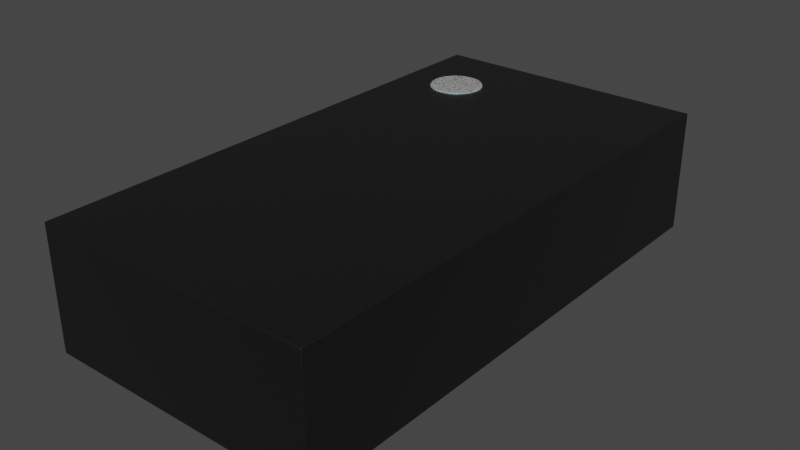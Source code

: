 # Source: XSON-8_1x1.95mm_P0.5mm.blend  (saved by Blender 4.1.24; exported with 4.5.12 LTS)
import bpy
from mathutils import Matrix  # noqa: F401  (used for matrix-valued properties, if any)

bpy.ops.wm.read_factory_settings(use_empty=True)
scene = bpy.context.scene
scene.name = 'Scene'

# ---- collections
col_xson_8_1x1_95mm_p0_5mm = bpy.data.collections.new('XSON-8_1x1.95mm_P0.5mm'); scene.collection.children.link(col_xson_8_1x1_95mm_p0_5mm)

# ---- materials (node trees are filled in below, after node groups)
mat_metal_pins = bpy.data.materials.new('metal_pins')
mat_metal_pins.preview_render_type = 'CUBE'
mat_plastic_chip = bpy.data.materials.new('plastic_chip')
mat_plastic_chip.preview_render_type = 'CUBE'
mat_white_markings = bpy.data.materials.new('white_markings')
mat_white_markings.preview_render_type = 'FLAT'

# ---- material node trees
mat_metal_pins.use_nodes = True; mat_metal_pins.node_tree.nodes.clear()
_N = mat_metal_pins.node_tree.nodes; _L = mat_metal_pins.node_tree.links
n0 = _N.new('ShaderNodeMapping'); n0.name = 'Mapping'; n0.location = (-1447, -91)
n0.inputs[3].default_value = (4.8, 1.2, 1.1)
n1 = _N.new('ShaderNodeBsdfPrincipled'); n1.name = 'Principled BSDF'; n1.location = (-560, 254)
n1.distribution = 'GGX'
n1.subsurface_method = 'BURLEY'
n1.inputs[1].default_value = 0.7818
n1.inputs[2].default_value = 0.2886
n1.inputs[3].default_value = 1.45
n1.inputs[13].default_value = 0.0
n1.inputs[27].default_value = (0.0, 0.0, 0.0, 1.0)
n1.inputs[28].default_value = 1.0
n2 = _N.new('ShaderNodeOutputMaterial'); n2.name = 'Material Output.002'; n2.location = (-205, 253)
n2.width = 213
n3 = _N.new('ShaderNodeTexNoise'); n3.name = 'Noise Texture.002'; n3.location = (-1228, -73)
n3.inputs[2].default_value = 0.1
n3.inputs[3].default_value = 7.0
n3.inputs[4].default_value = 0.6
n3.inputs[8].default_value = 0.4
n4 = _N.new('ShaderNodeTexCoord'); n4.name = 'Texture Coordinate'; n4.location = (-1636, -116)
n5 = _N.new('ShaderNodeMix'); n5.name = 'Mix.001'; n5.location = (-921, 45)
n5.data_type = 'RGBA'
n5.inputs[6].default_value = (0.9398, 0.9547, 1.0, 1.0)
n5.inputs[7].default_value = (0.13, 0.1259, 0.1359, 1.0)
n6 = _N.new('ShaderNodeBump'); n6.name = 'Bump.001'; n6.location = (-1001, -227)
n6.inputs[0].default_value = 0.05
n6.inputs[1].default_value = 0.01
n6.inputs[2].default_value = 1.0
_L.new(n1.outputs[0], n2.inputs[0])
_L.new(n3.outputs[0], n6.inputs[3])
_L.new(n0.outputs[0], n3.inputs[0])
_L.new(n3.outputs[0], n5.inputs[0])
_L.new(n4.outputs[3], n0.inputs[0])
_L.new(n5.outputs[2], n1.inputs[0])
_L.new(n6.outputs[0], n1.inputs[5])
n2.is_active_output = True
mat_plastic_chip.use_nodes = True; mat_plastic_chip.node_tree.nodes.clear()
_N = mat_plastic_chip.node_tree.nodes; _L = mat_plastic_chip.node_tree.links
n0 = _N.new('ShaderNodeBsdfPrincipled'); n0.name = 'Principled BSDF'; n0.location = (10, 300)
n0.distribution = 'GGX'
n0.subsurface_method = 'BURLEY'
n0.inputs[0].default_value = (0.009312, 0.009312, 0.009312, 1.0)
n0.inputs[1].default_value = 0.1372
n0.inputs[2].default_value = 0.3706
n0.inputs[3].default_value = 1.45
n0.inputs[27].default_value = (0.0, 0.0, 0.0, 1.0)
n0.inputs[28].default_value = 1.0
n1 = _N.new('ShaderNodeOutputMaterial'); n1.name = 'Material Output'; n1.location = (300, 300)
n2 = _N.new('ShaderNodeTexNoise'); n2.name = 'Noise Texture'; n2.location = (-893, 54)
n2.inputs[2].default_value = 200.0
n2.inputs[3].default_value = 3.6
n2.inputs[4].default_value = 0.8375
n3 = _N.new('ShaderNodeBump'); n3.name = 'Bump'; n3.location = (-604, -53)
n3.inputs[0].default_value = 0.08
n3.inputs[1].default_value = 1.0
n3.inputs[2].default_value = 1.0
_L.new(n0.outputs[0], n1.inputs[0])
_L.new(n2.outputs[0], n3.inputs[3])
_L.new(n3.outputs[0], n0.inputs[5])
n1.is_active_output = True
mat_white_markings.use_nodes = True; mat_white_markings.node_tree.nodes.clear()
_N = mat_white_markings.node_tree.nodes; _L = mat_white_markings.node_tree.links
n0 = _N.new('ShaderNodeOutputMaterial'); n0.name = 'Material Output'; n0.location = (300, 300)
n1 = _N.new('ShaderNodeBsdfPrincipled'); n1.name = 'Principled BSDF'; n1.location = (-34, 272)
n1.distribution = 'GGX'
n1.subsurface_method = 'BURLEY'
n1.inputs[1].default_value = 0.02
n1.inputs[2].default_value = 0.4636
n1.inputs[3].default_value = 1.4
n1.inputs[8].default_value = 1.0
n1.inputs[10].default_value = 0.3682
n1.inputs[13].default_value = 0.6591
n1.inputs[18].default_value = 0.2318
n1.inputs[20].default_value = 0.6709
n1.inputs[24].default_value = 0.1191
n1.inputs[27].default_value = (0.0, 0.0, 0.0, 1.0)
n1.inputs[28].default_value = 1.0
n2 = _N.new('ShaderNodeMapping'); n2.name = 'Mapping'; n2.location = (-1010, 265)
n2.inputs[3].default_value = (3.0, 1.0, 1.0)
n3 = _N.new('ShaderNodeTexCoord'); n3.name = 'Texture Coordinate'; n3.location = (-1250, 180)
n4 = _N.new('ShaderNodeBump'); n4.name = 'Bump'; n4.location = (-376, -99)
n4.inputs[0].default_value = 0.05
n4.inputs[1].default_value = 1.0
n4.inputs[2].default_value = 1.0
n5 = _N.new('ShaderNodeTexNoise'); n5.name = 'Noise Texture'; n5.location = (-662, 176)
n5.inputs[2].default_value = 88.0
n5.inputs[3].default_value = 10.8
n5.inputs[4].default_value = 0.9167
n5.inputs[8].default_value = 1.6
n6 = _N.new('ShaderNodeValToRGB'); n6.name = 'ColorRamp'; n6.location = (-354, 186)
while len(n6.color_ramp.elements) > 1: n6.color_ramp.elements.remove(n6.color_ramp.elements[-1])
n6.color_ramp.elements[0].position = 0.0; n6.color_ramp.elements[0].color = (0.2596, 0.2596, 0.2596, 1.0)
_e = n6.color_ramp.elements.new(1.0); _e.color = (0.6303, 0.6303, 0.6303, 1.0)
n7 = _N.new('ShaderNodeMix'); n7.name = 'Mix'; n7.location = (-204, 152)
n7.data_type = 'RGBA'
n7.inputs[0].default_value = 0.3682
n7.inputs[7].default_value = (0.2525, 0.2525, 0.2525, 1.0)
_L.new(n5.outputs[0], n6.inputs[0])
_L.new(n1.outputs[0], n0.inputs[0])
_L.new(n3.outputs[2], n2.inputs[0])
_L.new(n2.outputs[0], n5.inputs[0])
_L.new(n5.outputs[0], n4.inputs[3])
_L.new(n4.outputs[0], n1.inputs[5])
_L.new(n6.outputs[0], n7.inputs[6])
_L.new(n7.outputs[2], n1.inputs[0])
n0.is_active_output = True

# ---- world
world_world = bpy.data.worlds.new('World'); scene.world = world_world
world_world.use_nodes = True; world_world.node_tree.nodes.clear()
_N = world_world.node_tree.nodes; _L = world_world.node_tree.links
n0 = _N.new('ShaderNodeOutputWorld'); n0.name = 'World Output'; n0.location = (300, 300)
n1 = _N.new('ShaderNodeBackground'); n1.name = 'Background'; n1.location = (10, 300)
n1.inputs[0].default_value = (0.05088, 0.05088, 0.05088, 1.0)
_L.new(n1.outputs[0], n0.inputs[0])
n0.is_active_output = True
world_world.color = (0.05088, 0.05088, 0.05088)
world_world.use_sun_shadow = False
world_world.sun_shadow_jitter_overblur = 0.0

# ---- meshes
me_shape_9_indexedfaceset_013 = bpy.data.meshes.new('SHAPE_9_IndexedFaceSet.013')
me_shape_9_indexedfaceset_013.from_pydata([(0.095, 0.625, 0.14), (0.495, 1.0, 0.47), (-0.555, 1.0, 0.47), (-0.505, 0.125, 0.14), (0.495, 1.0, 0.01), (-0.505, -0.875, 0.14), (0.495, -1.0, 0.47), (-0.505, 0.875, 0.14), (-0.555, -1.0, 0.47), (-0.155, 0.125, 0.14), (-0.505, 0.375, 0.14), (-0.555, 1.0, 0.01), (-0.555, -1.0, 0.01), (0.495, -1.0, 0.01), (-0.505, -0.625, 0.14), (0.095, -0.875, 0.14), (0.095, -0.625, 0.14), (0.095, -0.125, 0.14), (-0.505, -0.375, 0.14), (-0.505, -0.125, 0.14), (0.445, -0.625, 0.14), (0.445, -0.875, 0.14), (-0.155, -0.875, 0.14), (0.095, -0.375, 0.14), (0.445, -0.375, 0.14), (0.445, 0.875, 0.14), (0.095, 0.875, 0.14), (-0.505, 0.625, 0.14), (0.445, -0.125, 0.14), (0.445, 0.125, 0.14), (0.095, 0.125, 0.14), (-0.105, 0.805, 0.14), (-0.18, 0.875, 0.14), (-0.155, -0.375, 0.14), (0.445, 0.375, 0.14), (0.095, 0.375, 0.14), (-0.155, -0.125, 0.14), (-0.155, 0.375, 0.14), (0.445, 0.625, 0.14), (-0.155, -0.625, 0.14), (-0.105, 0.625, 0.14), (-0.505, -0.875, 0.01), (-0.505, -0.625, 0.01), (-0.505, -0.375, 0.01), (-0.505, -0.125, 0.01), (-0.505, 0.125, 0.01), (-0.505, 0.375, 0.01), (-0.505, 0.875, 0.01), (-0.18, 0.875, 0.01), (-0.505, 0.625, 0.01), (-0.105, 0.625, 0.01), (-0.155, 0.375, 0.01), (-0.155, -0.125, 0.01), (-0.155, 0.125, 0.01), (0.095, 0.375, 0.01), (0.095, 0.625, 0.01), (0.095, 0.875, 0.01), (-0.105, 0.805, 0.01), (-0.155, -0.625, 0.01), (-0.155, -0.375, 0.01), (-0.155, -0.875, 0.01), (0.095, -0.625, 0.01), (0.095, -0.375, 0.01), (0.095, -0.125, 0.01), (0.095, 0.125, 0.01), (0.095, -0.875, 0.01), (0.445, -0.875, 0.01), (0.445, 0.625, 0.01), (0.445, 0.375, 0.01), (0.445, 0.875, 0.01), (0.445, -0.375, 0.01), (0.445, -0.125, 0.01), (0.445, 0.125, 0.01), (0.445, -0.625, 0.01), (-0.33, 0.8, 0.475), (-0.3105, 0.7981, 0.475), (-0.2917, 0.7924, 0.475), (-0.2744, 0.7831, 0.475), (-0.2593, 0.7707, 0.475), (-0.2469, 0.7556, 0.475), (-0.2376, 0.7383, 0.475), (-0.2319, 0.7195, 0.475), (-0.23, 0.7, 0.475), (-0.2319, 0.6805, 0.475), (-0.2376, 0.6617, 0.475), (-0.2469, 0.6444, 0.475), (-0.2593, 0.6293, 0.475), (-0.2744, 0.6169, 0.475), (-0.2917, 0.6076, 0.475), (-0.3105, 0.6019, 0.475), (-0.33, 0.6, 0.475), (-0.3495, 0.6019, 0.475), (-0.3683, 0.6076, 0.475), (-0.3856, 0.6169, 0.475), (-0.4007, 0.6293, 0.475), (-0.4131, 0.6444, 0.475), (-0.4224, 0.6617, 0.475), (-0.4281, 0.6805, 0.475), (-0.43, 0.7, 0.475), (-0.4281, 0.7195, 0.475), (-0.4224, 0.7383, 0.475), (-0.4131, 0.7556, 0.475), (-0.4007, 0.7707, 0.475), (-0.3856, 0.7831, 0.475), (-0.3683, 0.7924, 0.475), (-0.3495, 0.7981, 0.475), (-0.33, 0.8, 0.375), (-0.3105, 0.7981, 0.375), (-0.2917, 0.7924, 0.375), (-0.2744, 0.7831, 0.375), (-0.2593, 0.7707, 0.375), (-0.2469, 0.7556, 0.375), (-0.2376, 0.7383, 0.375), (-0.2319, 0.7195, 0.375), (-0.23, 0.7, 0.375), (-0.2319, 0.6805, 0.375), (-0.2376, 0.6617, 0.375), (-0.2469, 0.6444, 0.375), (-0.2593, 0.6293, 0.375), (-0.2744, 0.6169, 0.375), (-0.2917, 0.6076, 0.375), (-0.3105, 0.6019, 0.375), (-0.33, 0.6, 0.375), (-0.3495, 0.6019, 0.375), (-0.3683, 0.6076, 0.375), (-0.3856, 0.6169, 0.375), (-0.4007, 0.6293, 0.375), (-0.4131, 0.6444, 0.375), (-0.4224, 0.6617, 0.375), (-0.4281, 0.6805, 0.375), (-0.43, 0.7, 0.375), (-0.4281, 0.7195, 0.375), (-0.4224, 0.7383, 0.375), (-0.4131, 0.7556, 0.375), (-0.4007, 0.7707, 0.375), (-0.3856, 0.7831, 0.375), (-0.3683, 0.7924, 0.375), (-0.3495, 0.7981, 0.375), (0.095, 0.625, 0.14), (-0.505, 0.125, 0.14), (-0.505, -0.875, 0.14), (-0.505, 0.875, 0.14), (-0.155, 0.125, 0.14), (-0.505, 0.375, 0.14), (-0.155, 0.375, 4.768e-07), (-0.155, -0.625, 4.768e-07), (-0.505, -0.625, 0.14), (0.095, -0.875, 0.14), (0.095, -0.625, 0.14), (0.445, 0.125, 4.768e-07), (0.095, 0.625, 4.768e-07), (0.445, 0.625, 4.768e-07), (-0.505, 0.625, 4.768e-07), (0.095, -0.125, 0.14), (-0.505, -0.375, 4.768e-07), (-0.505, -0.375, 0.14), (-0.505, -0.125, 0.14), (-0.155, -0.125, 4.768e-07), (-0.155, -0.375, 4.768e-07), (-0.505, -0.125, 4.768e-07), (-0.505, 0.375, 4.768e-07), (0.445, -0.625, 0.14), (0.445, -0.875, 0.14), (0.445, -0.375, 4.768e-07), (0.095, -0.375, 4.768e-07), (-0.155, -0.875, 0.14), (0.095, -0.125, 4.768e-07), (0.095, -0.375, 0.14), (0.445, -0.375, 0.14), (0.445, 0.875, 0.14), (0.095, 0.875, 0.14), (-0.505, 0.625, 0.14), (0.445, -0.125, 0.14), (0.445, 0.125, 0.14), (0.095, 0.125, 0.14), (-0.105, 0.805, 0.14), (-0.18, 0.875, 0.14), (-0.155, -0.375, 0.14), (0.445, -0.625, 4.768e-07), (-0.155, 0.125, 4.768e-07), (-0.505, 0.125, 4.768e-07), (0.095, 0.875, 4.768e-07), (0.445, 0.375, 4.768e-07), (0.445, 0.375, 0.14), (-0.105, 0.625, 4.768e-07), (-0.18, 0.875, 4.768e-07), (-0.505, 0.875, 4.768e-07), (0.095, 0.375, 4.768e-07), (0.095, 0.375, 0.14), (-0.155, -0.125, 0.14), (-0.505, -0.875, 4.768e-07), (-0.505, -0.625, 4.768e-07), (0.095, 0.125, 4.768e-07), (-0.105, 0.805, 4.768e-07), (-0.155, 0.375, 0.14), (0.445, -0.125, 4.768e-07), (0.445, 0.625, 0.14), (0.445, 0.875, 4.768e-07), (-0.155, -0.625, 0.14), (-0.155, -0.875, 4.768e-07), (-0.105, 0.625, 0.14), (0.095, -0.625, 4.768e-07), (0.445, -0.875, 4.768e-07), (0.095, -0.875, 4.768e-07)], [], [(12, 8, 2, 11), (4, 1, 6, 13), (13, 6, 8, 12), (11, 2, 1, 4), (2, 8, 6, 1), (26, 25, 38, 0), (15, 16, 20, 21), (18, 19, 36, 33), (30, 35, 34, 29), (15, 21, 66, 65), (44, 19, 18, 43), (51, 37, 10, 46), (53, 9, 37, 51), (46, 10, 3, 45), (58, 39, 14, 42), (61, 16, 15, 65), (60, 22, 39, 58), (5, 22, 60, 41), (42, 14, 5, 41), (73, 20, 16, 61), (66, 21, 20, 73), (68, 34, 35, 54), (52, 36, 19, 44), (33, 36, 52, 59), (45, 3, 9, 53), (72, 29, 34, 68), (64, 30, 29, 72), (54, 35, 30, 64), (69, 25, 26, 56), (67, 38, 25, 69), (0, 38, 67, 55), (56, 26, 0, 55), (49, 27, 40, 50), (47, 7, 27, 49), (48, 32, 7, 47), (50, 40, 31, 57), (63, 17, 23, 62), (24, 23, 17, 28), (71, 28, 17, 63), (7, 32, 31, 40, 27), (70, 24, 28, 71), (3, 10, 37, 9), (18, 33, 59, 43), (62, 23, 24, 70), (14, 39, 22, 5), (57, 31, 32, 48), (12, 45, 53, 52, 44, 43, 42, 41, 60, 65, 66, 73, 70, 71, 72, 68, 4, 13), (48, 47, 49, 11, 4, 69, 56), (73, 61, 65, 60, 58, 42, 43, 59, 52, 53, 51, 46, 45, 12, 11, 49, 50, 57, 48, 56, 55, 67, 69, 4, 68, 54, 64, 72, 71, 63, 62, 70), (106, 107, 108, 109, 110, 111, 112, 113, 114, 115, 116, 117, 118, 119, 120, 121, 122, 123, 124, 125, 126, 127, 128, 129, 130, 131, 132, 133, 134, 135, 136, 137), (74, 105, 104, 103, 102, 101, 100, 99, 98, 97, 96, 95, 94, 93, 92, 91, 90, 89, 88, 87, 86, 85, 84, 83, 82, 81, 80, 79, 78, 77, 76, 75), (78, 79, 111, 110), (105, 74, 106, 137), (92, 93, 125, 124), (79, 80, 112, 111), (93, 94, 126, 125), (80, 81, 113, 112), (94, 95, 127, 126), (81, 82, 114, 113), (95, 96, 128, 127), (82, 83, 115, 114), (96, 97, 129, 128), (83, 84, 116, 115), (97, 98, 130, 129), (84, 85, 117, 116), (98, 99, 131, 130), (85, 86, 118, 117), (99, 100, 132, 131), (86, 87, 119, 118), (100, 101, 133, 132), (87, 88, 120, 119), (74, 75, 107, 106), (101, 102, 134, 133), (88, 89, 121, 120), (75, 76, 108, 107), (102, 103, 135, 134), (89, 90, 122, 121), (76, 77, 109, 108), (103, 104, 136, 135), (90, 91, 123, 122), (77, 78, 110, 109), (104, 105, 137, 136), (91, 92, 124, 123), (170, 138, 196, 169), (147, 162, 161, 148), (155, 177, 189, 156), (174, 173, 183, 188), (202, 162, 147, 203), (154, 155, 156, 159), (160, 143, 194, 144), (144, 194, 142, 179), (180, 139, 143, 160), (191, 146, 198, 145), (203, 147, 148, 201), (145, 198, 165, 199), (199, 165, 140, 190), (190, 140, 146, 191), (191, 145, 199, 190), (201, 148, 161, 178), (178, 161, 162, 202), (187, 188, 183, 182), (159, 156, 189, 157), (157, 189, 177, 158), (179, 142, 139, 180), (182, 183, 173, 149), (149, 173, 174, 192), (192, 174, 188, 187), (187, 182, 149, 192), (181, 170, 169, 197), (197, 169, 196, 151), (151, 196, 138, 150), (150, 138, 170, 181), (181, 197, 151, 150), (184, 200, 171, 152), (152, 171, 141, 186), (186, 141, 176, 185), (193, 175, 200, 184), (164, 167, 153, 166), (168, 172, 153, 167), (166, 153, 172, 195), (163, 164, 166, 195), (176, 141, 171, 200, 175), (195, 172, 168, 163), (139, 142, 194, 143), (158, 177, 155, 154), (201, 178, 202, 203), (160, 144, 179, 180), (163, 168, 167, 164), (146, 140, 165, 198), (158, 154, 159, 157), (185, 176, 175, 193), (185, 193, 184, 152, 186)])
me_shape_9_indexedfaceset_013.polygons.foreach_set('use_smooth', [True] * 132)
me_shape_9_indexedfaceset_013.polygons.foreach_set('material_index', [1, 1, 1, 1, 1, 1, 1, 1, 1, 1, 1, 1, 1, 1, 1, 1, 1, 1, 1, 1, 1, 1, 1, 1, 1, 1, 1, 1, 1, 1, 1, 1, 1, 1, 1, 1, 1, 1, 1, 1, 1, 1, 1, 1, 1, 1, 1, 1, 1, 2, 2, 2, 2, 2, 2, 2, 2, 2, 2, 2, 2, 2, 2, 2, 2, 2, 2, 2, 2, 2, 2, 2, 2, 2, 2, 2, 2, 2, 2, 2, 2, 2, 2, 0, 0, 0, 0, 0, 0, 0, 0, 0, 0, 0, 0, 0, 0, 0, 0, 0, 0, 0, 0, 0, 0, 0, 0, 0, 0, 0, 0, 0, 0, 0, 0, 0, 0, 0, 0, 0, 0, 0, 0, 0, 0, 0, 0, 0, 0, 0, 0, 0])
_k = set([(0, 26), (0, 38), (0, 55), (1, 2), (1, 4), (1, 6), (2, 8), (2, 11), (3, 9), (3, 10), (3, 45), (4, 11), (4, 13), (5, 14), (5, 22), (5, 41), (6, 8), (6, 13), (7, 27), (7, 32), (7, 47), (8, 12), (9, 37), (9, 53), (10, 37), (10, 46), (11, 12), (12, 13), (14, 39), (14, 42), (15, 16), (15, 21), (15, 65), (16, 20), (16, 61), (17, 23), (17, 28), (17, 63), (18, 19), (18, 33), (18, 43), (19, 36), (19, 44), (20, 21), (20, 73), (21, 66), (22, 39), (22, 60), (23, 24), (23, 62), (24, 28), (24, 70), (25, 26), (25, 38), (25, 69), (26, 56), (27, 40), (27, 49), (28, 71), (29, 30), (29, 34), (29, 72), (30, 35), (30, 64), (31, 32), (31, 40), (31, 57), (32, 48), (33, 36), (33, 59), (34, 35), (34, 68), (35, 54), (36, 52), (37, 51), (38, 67), (39, 58), (40, 50), (41, 42), (41, 60), (42, 58), (43, 44), (43, 59), (44, 52), (45, 46), (45, 53), (46, 51), (47, 48), (47, 49), (48, 57), (49, 50), (50, 57), (51, 53), (52, 59), (54, 64), (54, 68), (55, 56), (55, 67), (56, 69), (58, 60), (61, 65), (61, 73), (62, 63), (62, 70), (63, 71), (64, 72), (65, 66), (66, 73), (67, 69), (68, 72), (70, 71), (74, 75), (74, 105), (75, 76), (76, 77), (77, 78), (78, 79), (79, 80), (80, 81), (81, 82), (82, 83), (83, 84), (84, 85), (85, 86), (86, 87), (87, 88), (88, 89), (89, 90), (90, 91), (91, 92), (92, 93), (93, 94), (94, 95), (95, 96), (96, 97), (97, 98), (98, 99), (99, 100), (100, 101), (101, 102), (102, 103), (103, 104), (104, 105), (106, 107), (106, 137), (107, 108), (108, 109), (109, 110), (110, 111), (111, 112), (112, 113), (113, 114), (114, 115), (115, 116), (116, 117), (117, 118), (118, 119), (119, 120), (120, 121), (121, 122), (122, 123), (123, 124), (124, 125), (125, 126), (126, 127), (127, 128), (128, 129), (129, 130), (130, 131), (131, 132), (132, 133), (133, 134), (134, 135), (135, 136), (136, 137), (138, 150), (138, 170), (138, 196), (139, 142), (139, 143), (139, 180), (140, 146), (140, 165), (140, 190), (141, 171), (141, 176), (141, 186), (142, 179), (142, 194), (143, 160), (143, 194), (144, 160), (144, 179), (144, 194), (145, 191), (145, 198), (145, 199), (146, 191), (146, 198), (147, 148), (147, 162), (147, 203), (148, 161), (148, 201), (149, 173), (149, 182), (149, 192), (150, 151), (150, 181), (151, 196), (151, 197), (152, 171), (152, 184), (152, 186), (153, 166), (153, 167), (153, 172), (154, 155), (154, 158), (154, 159), (155, 156), (155, 177), (156, 159), (156, 189), (157, 158), (157, 159), (157, 189), (158, 177), (160, 180), (161, 162), (161, 178), (162, 202), (163, 164), (163, 168), (163, 195), (164, 166), (164, 167), (165, 198), (165, 199), (166, 195), (167, 168), (168, 172), (169, 170), (169, 196), (169, 197), (170, 181), (171, 200), (172, 195), (173, 174), (173, 183), (174, 188), (174, 192), (175, 176), (175, 193), (175, 200), (176, 185), (177, 189), (178, 201), (178, 202), (179, 180), (181, 197), (182, 183), (182, 187), (183, 188), (184, 193), (184, 200), (185, 186), (185, 193), (187, 188), (187, 192), (190, 191), (190, 199), (201, 203), (202, 203)])
me_shape_9_indexedfaceset_013.attributes.new('sharp_edge', 'BOOLEAN', 'EDGE').data.foreach_set('value', [ (min(e.vertices), max(e.vertices)) in _k for e in me_shape_9_indexedfaceset_013.edges])
_uv = me_shape_9_indexedfaceset_013.uv_layers.new(name='UVMap')
_uv.uv.foreach_set('vector', [0.0, 0.3862, 0.0, 0.6162, 1.0, 0.6162, 1.0, 0.3862, 1.0, 0.3862, 1.0, 0.6162, 0.0, 0.6162, 0.0, 0.3862, 0.7625, 0.3862, 0.7625, 0.6162, 0.2375, 0.6162, 0.2375, 0.3862, 0.2375, 0.3862, 0.2375, 0.6162, 0.7625, 0.6162, 0.7625, 0.3862, 0.2375, 1.0, 0.2375, 0.0, 0.7625, 0.0, 0.7625, 1.0, 0.5625, 0.9375, 0.7375, 0.9375, 0.7375, 0.8125, 0.5625, 0.8125, 0.5625, 0.0625, 0.5625, 0.1875, 0.7375, 0.1875, 0.7375, 0.0625, 0.2625, 0.3125, 0.2625, 0.4375, 0.4375, 0.4375, 0.4375, 0.3125, 0.5625, 0.5625, 0.5625, 0.6875, 0.7375, 0.6875, 0.7375, 0.5625, 0.5625, 0.4512, 0.7375, 0.4512, 0.7375, 0.3862, 0.5625, 0.3862, 0.4375, 0.3862, 0.4375, 0.4512, 0.3125, 0.4512, 0.3125, 0.3862, 0.4375, 0.3862, 0.4375, 0.4512, 0.2625, 0.4512, 0.2625, 0.3862, 0.5625, 0.3862, 0.5625, 0.4512, 0.6875, 0.4512, 0.6875, 0.3862, 0.6875, 0.3862, 0.6875, 0.4512, 0.5625, 0.4512, 0.5625, 0.3862, 0.4375, 0.3862, 0.4375, 0.4512, 0.2625, 0.4512, 0.2625, 0.3862, 0.1875, 0.3862, 0.1875, 0.4512, 0.0625, 0.4512, 0.0625, 0.3862, 0.0625, 0.3862, 0.0625, 0.4512, 0.1875, 0.4512, 0.1875, 0.3862, 0.2625, 0.4512, 0.4375, 0.4512, 0.4375, 0.3862, 0.2625, 0.3862, 0.1875, 0.3862, 0.1875, 0.4512, 0.0625, 0.4512, 0.0625, 0.3862, 0.7375, 0.3862, 0.7375, 0.4512, 0.5625, 0.4512, 0.5625, 0.3862, 0.0625, 0.3862, 0.0625, 0.4512, 0.1875, 0.4512, 0.1875, 0.3862, 0.7375, 0.3862, 0.7375, 0.4512, 0.5625, 0.4512, 0.5625, 0.3862, 0.4375, 0.3862, 0.4375, 0.4512, 0.2625, 0.4512, 0.2625, 0.3862, 0.3125, 0.4512, 0.4375, 0.4512, 0.4375, 0.3862, 0.3125, 0.3862, 0.2625, 0.3862, 0.2625, 0.4512, 0.4375, 0.4512, 0.4375, 0.3862, 0.5625, 0.3862, 0.5625, 0.4512, 0.6875, 0.4512, 0.6875, 0.3862, 0.5625, 0.3862, 0.5625, 0.4512, 0.7375, 0.4512, 0.7375, 0.3862, 0.6875, 0.3862, 0.6875, 0.4512, 0.5625, 0.4512, 0.5625, 0.3862, 0.7375, 0.3862, 0.7375, 0.4512, 0.5625, 0.4512, 0.5625, 0.3862, 0.8125, 0.3862, 0.8125, 0.4512, 0.9375, 0.4512, 0.9375, 0.3862, 0.5625, 0.4512, 0.7375, 0.4512, 0.7375, 0.3862, 0.5625, 0.3862, 0.9375, 0.3862, 0.9375, 0.4512, 0.8125, 0.4512, 0.8125, 0.3862, 0.2625, 0.3862, 0.2625, 0.4512, 0.4625, 0.4512, 0.4625, 0.3862, 0.9375, 0.3862, 0.9375, 0.4512, 0.8125, 0.4512, 0.8125, 0.3862, 0.425, 0.3862, 0.425, 0.4512, 0.2625, 0.4512, 0.2625, 0.3862, 0.8125, 0.3862, 0.8125, 0.4512, 0.9025, 0.4512, 0.9025, 0.3862, 0.4375, 0.3862, 0.4375, 0.4512, 0.3125, 0.4512, 0.3125, 0.3862, 0.7375, 0.3125, 0.5625, 0.3125, 0.5625, 0.4375, 0.7375, 0.4375, 0.7375, 0.3862, 0.7375, 0.4512, 0.5625, 0.4512, 0.5625, 0.3862, 0.2625, 0.9375, 0.425, 0.9375, 0.4625, 0.9025, 0.4625, 0.8125, 0.2625, 0.8125, 0.3125, 0.3862, 0.3125, 0.4512, 0.4375, 0.4512, 0.4375, 0.3862, 0.2625, 0.5625, 0.2625, 0.6875, 0.4375, 0.6875, 0.4375, 0.5625, 0.2625, 0.4512, 0.4375, 0.4512, 0.4375, 0.3862, 0.2625, 0.3862, 0.5625, 0.3862, 0.5625, 0.4512, 0.7375, 0.4512, 0.7375, 0.3862, 0.2625, 0.1875, 0.4375, 0.1875, 0.4375, 0.0625, 0.2625, 0.0625, 0.4625, 0.3862, 0.4625, 0.4512, 0.425, 0.4512, 0.425, 0.3862, 0.2375, 0.0, 0.2625, 0.5625, 0.4375, 0.5625, 0.4375, 0.4375, 0.2625, 0.4375, 0.2625, 0.3125, 0.2625, 0.1875, 0.2625, 0.0625, 0.4375, 0.0625, 0.5625, 0.0625, 0.7375, 0.0625, 0.7375, 0.1875, 0.7375, 0.3125, 0.7375, 0.4375, 0.7375, 0.5625, 0.7375, 0.6875, 0.7625, 1.0, 0.7625, 0.0, 0.425, 0.9375, 0.2625, 0.9375, 0.2625, 0.8125, 0.2375, 1.0, 0.7625, 1.0, 0.7375, 0.9375, 0.5625, 0.9375, 0.7375, 0.1875, 0.5625, 0.1875, 0.5625, 0.0625, 0.4375, 0.0625, 0.4375, 0.1875, 0.2625, 0.1875, 0.2625, 0.3125, 0.4375, 0.3125, 0.4375, 0.4375, 0.4375, 0.5625, 0.4375, 0.6875, 0.2625, 0.6875, 0.2625, 0.5625, 0.2375, 0.0, 0.2375, 1.0, 0.2625, 0.8125, 0.4625, 0.8125, 0.4625, 0.9025, 0.425, 0.9375, 0.5625, 0.9375, 0.5625, 0.8125, 0.7375, 0.8125, 0.7375, 0.9375, 0.7625, 1.0, 0.7375, 0.6875, 0.5625, 0.6875, 0.5625, 0.5625, 0.7375, 0.5625, 0.7375, 0.4375, 0.5625, 0.4375, 0.5625, 0.3125, 0.7375, 0.3125, 0.35, 0.9, 0.3598, 0.899, 0.3691, 0.8962, 0.3778, 0.8916, 0.3854, 0.8854, 0.3916, 0.8778, 0.3962, 0.8691, 0.399, 0.8598, 0.4, 0.85, 0.399, 0.8402, 0.3962, 0.8309, 0.3916, 0.8222, 0.3854, 0.8146, 0.3778, 0.8084, 0.3691, 0.8038, 0.3598, 0.801, 0.35, 0.8, 0.3402, 0.801, 0.3309, 0.8038, 0.3222, 0.8084, 0.3146, 0.8146, 0.3084, 0.8222, 0.3038, 0.8309, 0.301, 0.8402, 0.3, 0.85, 0.301, 0.8598, 0.3038, 0.8691, 0.3084, 0.8778, 0.3146, 0.8854, 0.3222, 0.8916, 0.3309, 0.8962, 0.3402, 0.899, 0.35, 0.9, 0.3402, 0.899, 0.3309, 0.8962, 0.3222, 0.8916, 0.3146, 0.8854, 0.3084, 0.8778, 0.3038, 0.8691, 0.301, 0.8598, 0.3, 0.85, 0.301, 0.8402, 0.3038, 0.8309, 0.3084, 0.8222, 0.3146, 0.8146, 0.3222, 0.8084, 0.3309, 0.8038, 0.3402, 0.801, 0.35, 0.8, 0.3598, 0.801, 0.3691, 0.8038, 0.3778, 0.8084, 0.3854, 0.8146, 0.3916, 0.8222, 0.3962, 0.8309, 0.399, 0.8402, 0.4, 0.85, 0.399, 0.8598, 0.3962, 0.8691, 0.3916, 0.8778, 0.3854, 0.8854, 0.3778, 0.8916, 0.3691, 0.8962, 0.3598, 0.899, 0.8854, 0.6187, 0.8778, 0.6187, 0.8778, 0.5687, 0.8854, 0.5687, 0.3402, 0.6187, 0.35, 0.6187, 0.35, 0.5687, 0.3402, 0.5687, 0.3309, 0.6187, 0.3222, 0.6187, 0.3222, 0.5687, 0.3309, 0.5687, 0.8778, 0.6187, 0.8691, 0.6187, 0.8691, 0.5687, 0.8778, 0.5687, 0.3222, 0.6187, 0.3146, 0.6187, 0.3146, 0.5687, 0.3222, 0.5687, 0.8691, 0.6187, 0.8598, 0.6187, 0.8598, 0.5687, 0.8691, 0.5687, 0.8146, 0.6187, 0.8222, 0.6187, 0.8222, 0.5687, 0.8146, 0.5687, 0.8598, 0.6187, 0.85, 0.6187, 0.85, 0.5687, 0.8598, 0.5687, 0.8222, 0.6187, 0.8309, 0.6187, 0.8309, 0.5687, 0.8222, 0.5687, 0.85, 0.6187, 0.8402, 0.6187, 0.8402, 0.5687, 0.85, 0.5687, 0.8309, 0.6187, 0.8402, 0.6187, 0.8402, 0.5687, 0.8309, 0.5687, 0.8402, 0.6187, 0.8309, 0.6187, 0.8309, 0.5687, 0.8402, 0.5687, 0.8402, 0.6187, 0.85, 0.6187, 0.85, 0.5687, 0.8402, 0.5687, 0.8309, 0.6187, 0.8222, 0.6187, 0.8222, 0.5687, 0.8309, 0.5687, 0.85, 0.6187, 0.8598, 0.6187, 0.8598, 0.5687, 0.85, 0.5687, 0.8222, 0.6187, 0.8146, 0.6187, 0.8146, 0.5687, 0.8222, 0.5687, 0.8598, 0.6187, 0.8691, 0.6187, 0.8691, 0.5687, 0.8598, 0.5687, 0.3854, 0.6187, 0.3778, 0.6187, 0.3778, 0.5687, 0.3854, 0.5687, 0.8691, 0.6187, 0.8778, 0.6187, 0.8778, 0.5687, 0.8691, 0.5687, 0.3778, 0.6187, 0.3691, 0.6187, 0.3691, 0.5687, 0.3778, 0.5687, 0.35, 0.6187, 0.3598, 0.6187, 0.3598, 0.5687, 0.35, 0.5687, 0.8778, 0.6187, 0.8854, 0.6187, 0.8854, 0.5687, 0.8778, 0.5687, 0.3691, 0.6187, 0.3598, 0.6187, 0.3598, 0.5687, 0.3691, 0.5687, 0.3598, 0.6187, 0.3691, 0.6187, 0.3691, 0.5687, 0.3598, 0.5687, 0.3146, 0.6187, 0.3222, 0.6187, 0.3222, 0.5687, 0.3146, 0.5687, 0.3598, 0.6187, 0.35, 0.6187, 0.35, 0.5687, 0.3598, 0.5687, 0.3691, 0.6187, 0.3778, 0.6187, 0.3778, 0.5687, 0.3691, 0.5687, 0.3222, 0.6187, 0.3309, 0.6187, 0.3309, 0.5687, 0.3222, 0.5687, 0.35, 0.6187, 0.3402, 0.6187, 0.3402, 0.5687, 0.35, 0.5687, 0.3778, 0.6187, 0.3854, 0.6187, 0.3854, 0.5687, 0.3778, 0.5687, 0.3309, 0.6187, 0.3402, 0.6187, 0.3402, 0.5687, 0.3309, 0.5687, 0.3402, 0.6187, 0.3309, 0.6187, 0.3309, 0.5687, 0.3402, 0.5687, 0.5625, 0.9375, 0.5625, 0.8125, 0.7375, 0.8125, 0.7375, 0.9375, 0.5625, 0.0625, 0.7375, 0.0625, 0.7375, 0.1875, 0.5625, 0.1875, 0.2625, 0.3125, 0.4375, 0.3125, 0.4375, 0.4375, 0.2625, 0.4375, 0.5625, 0.5625, 0.7375, 0.5625, 0.7375, 0.6875, 0.5625, 0.6875, 0.7375, 0.3813, 0.7375, 0.4513, 0.5625, 0.4513, 0.5625, 0.3813, 0.3125, 0.3813, 0.3125, 0.4513, 0.4375, 0.4513, 0.4375, 0.3813, 0.2625, 0.3813, 0.2625, 0.4513, 0.4375, 0.4513, 0.4375, 0.3813, 0.6875, 0.3813, 0.6875, 0.4513, 0.5625, 0.4513, 0.5625, 0.3813, 0.5625, 0.3813, 0.5625, 0.4513, 0.6875, 0.4513, 0.6875, 0.3813, 0.2625, 0.3813, 0.2625, 0.4513, 0.4375, 0.4513, 0.4375, 0.3813, 0.0625, 0.3813, 0.0625, 0.4513, 0.1875, 0.4513, 0.1875, 0.3813, 0.1875, 0.3813, 0.1875, 0.4513, 0.0625, 0.4513, 0.0625, 0.3813, 0.4375, 0.3813, 0.4375, 0.4513, 0.2625, 0.4513, 0.2625, 0.3813, 0.0625, 0.3813, 0.0625, 0.4513, 0.1875, 0.4513, 0.1875, 0.3813, 0.2625, 0.1875, 0.4375, 0.1875, 0.4375, 0.0625, 0.2625, 0.0625, 0.5625, 0.3813, 0.5625, 0.4513, 0.7375, 0.4513, 0.7375, 0.3813, 0.1875, 0.3813, 0.1875, 0.4513, 0.0625, 0.4513, 0.0625, 0.3813, 0.5625, 0.3813, 0.5625, 0.4513, 0.7375, 0.4513, 0.7375, 0.3813, 0.2625, 0.3813, 0.2625, 0.4513, 0.4375, 0.4513, 0.4375, 0.3813, 0.4375, 0.3813, 0.4375, 0.4513, 0.3125, 0.4513, 0.3125, 0.3813, 0.4375, 0.3813, 0.4375, 0.4513, 0.2625, 0.4513, 0.2625, 0.3813, 0.6875, 0.3813, 0.6875, 0.4513, 0.5625, 0.4513, 0.5625, 0.3813, 0.7375, 0.3813, 0.7375, 0.4513, 0.5625, 0.4513, 0.5625, 0.3813, 0.5625, 0.3813, 0.5625, 0.4513, 0.6875, 0.4513, 0.6875, 0.3813, 0.5625, 0.6875, 0.7375, 0.6875, 0.7375, 0.5625, 0.5625, 0.5625, 0.5625, 0.3813, 0.5625, 0.4513, 0.7375, 0.4513, 0.7375, 0.3813, 0.9375, 0.3813, 0.9375, 0.4513, 0.8125, 0.4513, 0.8125, 0.3813, 0.7375, 0.3813, 0.7375, 0.4513, 0.5625, 0.4513, 0.5625, 0.3813, 0.8125, 0.3813, 0.8125, 0.4513, 0.9375, 0.4513, 0.9375, 0.3813, 0.5625, 0.9375, 0.7375, 0.9375, 0.7375, 0.8125, 0.5625, 0.8125, 0.4625, 0.3813, 0.4625, 0.4513, 0.2625, 0.4513, 0.2625, 0.3813, 0.8125, 0.3813, 0.8125, 0.4513, 0.9375, 0.4513, 0.9375, 0.3813, 0.2625, 0.3813, 0.2625, 0.4513, 0.425, 0.4513, 0.425, 0.3813, 0.9025, 0.3813, 0.9025, 0.4513, 0.8125, 0.4513, 0.8125, 0.3813, 0.3125, 0.3813, 0.3125, 0.4513, 0.4375, 0.4513, 0.4375, 0.3813, 0.7375, 0.3125, 0.7375, 0.4375, 0.5625, 0.4375, 0.5625, 0.3125, 0.5625, 0.3813, 0.5625, 0.4513, 0.7375, 0.4513, 0.7375, 0.3813, 0.7375, 0.3125, 0.5625, 0.3125, 0.5625, 0.4375, 0.7375, 0.4375, 0.425, 0.9375, 0.2625, 0.9375, 0.2625, 0.8125, 0.4625, 0.8125, 0.4625, 0.9025, 0.4375, 0.3813, 0.4375, 0.4513, 0.3125, 0.4513, 0.3125, 0.3813, 0.2625, 0.5625, 0.4375, 0.5625, 0.4375, 0.6875, 0.2625, 0.6875, 0.4375, 0.3813, 0.4375, 0.4513, 0.2625, 0.4513, 0.2625, 0.3813, 0.5625, 0.1875, 0.7375, 0.1875, 0.7375, 0.0625, 0.5625, 0.0625, 0.2625, 0.6875, 0.4375, 0.6875, 0.4375, 0.5625, 0.2625, 0.5625, 0.7375, 0.3813, 0.7375, 0.4513, 0.5625, 0.4513, 0.5625, 0.3813, 0.2625, 0.1875, 0.2625, 0.0625, 0.4375, 0.0625, 0.4375, 0.1875, 0.4375, 0.3125, 0.2625, 0.3125, 0.2625, 0.4375, 0.4375, 0.4375, 0.425, 0.3813, 0.425, 0.4513, 0.4625, 0.4513, 0.4625, 0.3813, 0.425, 0.9375, 0.4625, 0.9025, 0.4625, 0.8125, 0.2625, 0.8125, 0.2625, 0.9375])
me_shape_9_indexedfaceset_013.materials.append(mat_metal_pins)
me_shape_9_indexedfaceset_013.materials.append(mat_plastic_chip)
me_shape_9_indexedfaceset_013.materials.append(mat_white_markings)
me_shape_9_indexedfaceset_013.update()
me_shape_9_indexedfaceset_013.normals_split_custom_set([tuple(v) for v in zip(*[iter([-1.0, 6.479e-08, -6.479e-08, -1.0, 6.479e-08, -6.479e-08, -1.0, 6.479e-08, -6.479e-08, -1.0, 6.479e-08, -6.479e-08, 1.0, -4.859e-08, 6.479e-08, 1.0, -4.859e-08, 6.479e-08, 1.0, -4.859e-08, 6.479e-08, 1.0, -4.859e-08, 6.479e-08, 0.0, -1.0, 0.0, 0.0, -1.0, 0.0, 0.0, -1.0, 0.0, 0.0, -1.0, 0.0, 0.0, 1.0, -1.234e-07, 0.0, 1.0, -1.234e-07, 0.0, 1.0, -1.234e-07, 0.0, 1.0, -1.234e-07, -5.677e-08, 1.692e-15, 1.0, -5.677e-08, 1.692e-15, 1.0, -5.677e-08, 1.692e-15, 1.0, -5.677e-08, 1.692e-15, 1.0, 0.0, 0.0, -1.0, 0.0, 0.0, -1.0, 0.0, 0.0, -1.0, 0.0, 0.0, -1.0, 0.0, 0.0, -1.0, 0.0, 0.0, -1.0, 0.0, 0.0, -1.0, 0.0, 0.0, -1.0, 0.0, 0.0, -1.0, 0.0, 0.0, -1.0, 0.0, 0.0, -1.0, 0.0, 0.0, -1.0, 0.0, 0.0, -1.0, 0.0, 0.0, -1.0, 0.0, 0.0, -1.0, 0.0, 0.0, -1.0, 0.0, 1.0, 6.55e-07, 0.0, 1.0, 6.55e-07, 0.0, 1.0, 6.55e-07, 0.0, 1.0, 6.55e-07, 1.0, 0.0, 0.0, 1.0, 0.0, 0.0, 1.0, 0.0, 0.0, 1.0, 0.0, 0.0, -8.515e-08, -1.0, 0.0, -8.515e-08, -1.0, 0.0, -8.515e-08, -1.0, 0.0, -8.515e-08, -1.0, 0.0, -1.0, 5.731e-08, 0.0, -1.0, 5.731e-08, 0.0, -1.0, 5.731e-08, 0.0, -1.0, 5.731e-08, 0.0, 1.0, -2.292e-07, 0.0, 1.0, -2.292e-07, 0.0, 1.0, -2.292e-07, 0.0, 1.0, -2.292e-07, 0.0, 0.0, -1.0, 0.0, 0.0, -1.0, 0.0, 0.0, -1.0, 0.0, 0.0, -1.0, 0.0, 1.0, -2.866e-08, 5.731e-08, 1.0, -2.866e-08, 5.731e-08, 1.0, -2.866e-08, 5.731e-08, 1.0, -2.866e-08, 5.731e-08, -1.0, 1.146e-07, 0.0, -1.0, 1.146e-07, 0.0, -1.0, 1.146e-07, 0.0, -1.0, 1.146e-07, 0.0, 0.0, 1.0, 0.0, 0.0, 1.0, 0.0, 0.0, 1.0, 0.0, 0.0, 1.0, 0.0, 1.0, 0.0, 0.0, 1.0, 0.0, 0.0, 1.0, 0.0, 0.0, 1.0, 0.0, 0.0, 0.0, -1.0, 0.0, 0.0, -1.0, 0.0, 0.0, -1.0, 0.0, 0.0, -1.0, 0.0, -1.0, 0.0, 0.0, -1.0, 0.0, 0.0, -1.0, 0.0, 0.0, -1.0, 0.0, 0.0, -8.515e-08, -1.0, 0.0, -8.515e-08, -1.0, 0.0, -8.515e-08, -1.0, 0.0, -8.515e-08, -1.0, 0.0, -4.257e-08, -1.0, 8.187e-08, -4.257e-08, -1.0, 8.187e-08, -4.257e-08, -1.0, 8.187e-08, -4.257e-08, -1.0, 8.187e-08, -1.0, 5.731e-08, -5.731e-08, -1.0, 5.731e-08, -5.731e-08, -1.0, 5.731e-08, -5.731e-08, -1.0, 5.731e-08, -5.731e-08, 4.257e-08, 1.0, 0.0, 4.257e-08, 1.0, 0.0, 4.257e-08, 1.0, 0.0, 4.257e-08, 1.0, 0.0, -1.0, 1.146e-07, 0.0, -1.0, 1.146e-07, 0.0, -1.0, 1.146e-07, 0.0, -1.0, 1.146e-07, 0.0, 6.386e-08, 1.0, 0.0, 6.386e-08, 1.0, 0.0, 6.386e-08, 1.0, 0.0, 6.386e-08, 1.0, 0.0, 1.0, -5.731e-08, 0.0, 1.0, -5.731e-08, 0.0, 1.0, -5.731e-08, 0.0, 1.0, -5.731e-08, 0.0, 0.0, -1.0, 0.0, 0.0, -1.0, 0.0, 0.0, -1.0, 0.0, 0.0, -1.0, 0.0, -1.0, 0.0, 0.0, -1.0, 0.0, 0.0, -1.0, 0.0, 0.0, -1.0, 0.0, 0.0, 0.0, 1.0, 0.0, 0.0, 1.0, 0.0, 0.0, 1.0, 0.0, 0.0, 1.0, 0.0, 1.0, -5.731e-08, 0.0, 1.0, -5.731e-08, 0.0, 1.0, -5.731e-08, 0.0, 1.0, -5.731e-08, 0.0, 0.0, 1.0, 0.0, 0.0, 1.0, 0.0, 0.0, 1.0, 0.0, 0.0, 1.0, 0.0, 1.0, 0.0, 0.0, 1.0, 0.0, 0.0, 1.0, 0.0, 0.0, 1.0, 0.0, 0.0, 0.0, -1.0, 0.0, 0.0, -1.0, 0.0, 0.0, -1.0, 0.0, 0.0, -1.0, 0.0, -1.0, 3.98e-08, 0.0, -1.0, 3.98e-08, 0.0, -1.0, 3.98e-08, 0.0, -1.0, 3.98e-08, 0.0, 1.0, -5.731e-08, 0.0, 1.0, -5.731e-08, 0.0, 1.0, -5.731e-08, 0.0, 1.0, -5.731e-08, 0.0, -1.873e-08, 0.0, -1.0, -1.873e-08, 0.0, -1.0, -1.873e-08, 0.0, -1.0, -1.873e-08, 0.0, -1.0, -4.257e-08, -1.0, 0.0, -4.257e-08, -1.0, 0.0, -4.257e-08, -1.0, 0.0, -4.257e-08, -1.0, 0.0, -1.913e-08, 0.0, -1.0, -1.913e-08, 0.0, -1.0, -1.913e-08, 0.0, -1.0, -1.913e-08, 0.0, -1.0, -1.913e-08, 0.0, -1.0, -1.0, 1.146e-07, -1.146e-07, -1.0, 1.146e-07, -1.146e-07, -1.0, 1.146e-07, -1.146e-07, -1.0, 1.146e-07, -1.146e-07, -4.257e-08, 0.0, -1.0, -4.257e-08, 0.0, -1.0, -4.257e-08, 0.0, -1.0, -4.257e-08, 0.0, -1.0, 8.515e-08, 1.0, 0.0, 8.515e-08, 1.0, 0.0, 8.515e-08, 1.0, 0.0, 8.515e-08, 1.0, 0.0, 8.515e-08, 1.0, 2.456e-07, 8.515e-08, 1.0, 2.456e-07, 8.515e-08, 1.0, 2.456e-07, 8.515e-08, 1.0, 2.456e-07, 0.0, 0.0, -1.0, 0.0, 0.0, -1.0, 0.0, 0.0, -1.0, 0.0, 0.0, -1.0, -0.6823, -0.7311, 0.0, -0.6823, -0.7311, 0.0, -0.6823, -0.7311, 0.0, -0.6823, -0.7311, 0.0, 4.099e-08, 8.504e-10, -1.0, 4.288e-08, 2.679e-10, -1.0, 4.291e-08, 2.592e-10, -1.0, 4.291e-08, 2.592e-10, -1.0, 4.091e-08, 8.765e-10, -1.0, 4.191e-08, 5.678e-10, -1.0, 4.191e-08, 5.678e-10, -1.0, 4.091e-08, 8.765e-10, -1.0, 4.191e-08, 5.678e-10, -1.0, 4.191e-08, 5.678e-10, -1.0, 4.091e-08, 8.765e-10, -1.0, 4.191e-08, 5.678e-10, -1.0, 4.191e-08, 5.678e-10, -1.0, 4.191e-08, 5.678e-10, -1.0, 4.191e-08, 5.678e-10, -1.0, 4.196e-08, 5.522e-10, -1.0, 4.274e-08, -1.914e-09, -1.0, 4.091e-08, 8.765e-10, -1.0, 4.283e-08, -2.086e-09, -1.0, 4.257e-08, -2.572e-09, -1.0, 4.381e-08, -2.316e-10, -1.0, 4.269e-08, -2.359e-09, -1.0, 4.274e-08, -1.914e-09, -1.0, 4.335e-08, -1.094e-09, -1.0, 4.302e-08, -1.731e-09, -1.0, 4.191e-08, 5.678e-10, -1.0, 4.391e-08, -4.953e-11, -1.0, 4.191e-08, 5.678e-10, -1.0, 4.191e-08, 5.678e-10, -1.0, 4.391e-08, -4.953e-11, -1.0, 4.191e-08, 5.678e-10, -1.0, 4.191e-08, 5.678e-10, -1.0, 4.391e-08, -4.953e-11, -1.0, 4.291e-08, 2.592e-10, -1.0, 4.291e-08, 2.592e-10, -1.0, 4.391e-08, -4.953e-11, -1.0, 4.391e-08, -4.953e-11, -1.0, 4.288e-08, 2.679e-10, -1.0, 4.099e-08, 8.504e-10, -1.0, 4.269e-08, -2.359e-09, -1.0, 4.381e-08, -2.316e-10, -1.0, 4.391e-08, -4.953e-11, -1.0, 4.391e-08, -4.953e-11, -1.0, 4.283e-08, -2.086e-09, -1.0, 4.302e-08, -1.731e-09, -1.0, 4.391e-08, -4.953e-11, -1.0, 4.391e-08, -4.953e-11, -1.0, 4.335e-08, -1.094e-09, -1.0, 4.274e-08, -1.914e-09, -1.0, 4.196e-08, 5.522e-10, -1.0, 4.391e-08, -4.953e-11, -1.0, 4.391e-08, -4.953e-11, -1.0, 4.191e-08, 5.678e-10, -1.0, 4.191e-08, 5.678e-10, -1.0, 4.391e-08, -4.953e-11, -1.0, 4.391e-08, -4.953e-11, -1.0, 4.191e-08, 5.678e-10, -1.0, 2.909e-07, 0.0, -1.0, 2.909e-07, 0.0, -1.0, 2.909e-07, 0.0, -1.0, 2.909e-07, 0.0, -1.0, 2.909e-07, 0.0, -1.0, 2.909e-07, 0.0, -1.0, 2.909e-07, 0.0, -1.0, 2.909e-07, 0.0, -1.0, 2.909e-07, 0.0, -1.0, 2.909e-07, 0.0, -1.0, 2.909e-07, 0.0, -1.0, 2.909e-07, 0.0, -1.0, 2.909e-07, 0.0, -1.0, 2.909e-07, 0.0, -1.0, 2.909e-07, 0.0, -1.0, 2.909e-07, 0.0, -1.0, 2.909e-07, 0.0, -1.0, 2.909e-07, 0.0, -1.0, 2.909e-07, 0.0, -1.0, 2.909e-07, 0.0, -1.0, 2.909e-07, 0.0, -1.0, 2.909e-07, 0.0, -1.0, 2.909e-07, 0.0, -1.0, 2.909e-07, 0.0, -1.0, 2.909e-07, 0.0, -1.0, 2.909e-07, 0.0, -1.0, 2.909e-07, 0.0, -1.0, 2.909e-07, 0.0, -1.0, 2.909e-07, 0.0, -1.0, 2.909e-07, 0.0, -1.0, 2.909e-07, 0.0, -1.0, 2.909e-07, 0.0, -1.0, -4.028e-07, 0.0, 1.0, -4.028e-07, 0.0, 1.0, -4.028e-07, 0.0, 1.0, -4.028e-07, 0.0, 1.0, -4.028e-07, 0.0, 1.0, -4.028e-07, 0.0, 1.0, -4.028e-07, 0.0, 1.0, -4.028e-07, 0.0, 1.0, -4.028e-07, 0.0, 1.0, -4.028e-07, 0.0, 1.0, -4.028e-07, 0.0, 1.0, -4.028e-07, 0.0, 1.0, -4.028e-07, 0.0, 1.0, -4.028e-07, 0.0, 1.0, -4.028e-07, 0.0, 1.0, -4.028e-07, 0.0, 1.0, -4.028e-07, 0.0, 1.0, -4.028e-07, 0.0, 1.0, -4.028e-07, 0.0, 1.0, -4.028e-07, 0.0, 1.0, -4.028e-07, 0.0, 1.0, -4.028e-07, 0.0, 1.0, -4.028e-07, 0.0, 1.0, -4.028e-07, 0.0, 1.0, -4.028e-07, 0.0, 1.0, -4.028e-07, 0.0, 1.0, -4.028e-07, 0.0, 1.0, -4.028e-07, 0.0, 1.0, -4.028e-07, 0.0, 1.0, -4.028e-07, 0.0, 1.0, -4.028e-07, 0.0, 1.0, -4.028e-07, 0.0, 1.0, 0.7071, 0.7071, 4.774e-07, 0.8315, 0.5556, 5.967e-07, 0.8315, 0.5556, 5.967e-07, 0.7071, 0.7071, 4.774e-07, -0.1951, 0.9808, 0.0, -1.763e-07, 1.0, 0.0, -1.001e-07, 1.0, 0.0, -0.1951, 0.9808, 0.0, -0.3827, -0.9239, 0.0, -0.5556, -0.8315, -2.387e-07, -0.5556, -0.8315, -2.387e-07, -0.3827, -0.9239, 0.0, 0.8315, 0.5556, 5.967e-07, 0.9239, 0.3827, 5.967e-07, 0.9239, 0.3827, 5.967e-07, 0.8315, 0.5556, 5.967e-07, -0.5556, -0.8315, -2.387e-07, -0.7071, -0.7071, -4.774e-07, -0.7071, -0.7071, -4.774e-07, -0.5556, -0.8315, -2.387e-07, 0.9239, 0.3827, 5.967e-07, 0.9808, 0.1951, 5.371e-07, 0.9808, 0.1951, 5.371e-07, 0.9239, 0.3827, 5.967e-07, -0.7071, -0.7071, -4.774e-07, -0.8315, -0.5556, -5.967e-07, -0.8315, -0.5556, -5.967e-07, -0.7071, -0.7071, -4.774e-07, 0.9808, 0.1951, 5.371e-07, 1.0, 1.382e-07, 5.967e-07, 1.0, 1.382e-07, 5.967e-07, 0.9808, 0.1951, 5.371e-07, -0.8315, -0.5556, -5.967e-07, -0.9239, -0.3827, -6.564e-07, -0.9239, -0.3827, -6.564e-07, -0.8315, -0.5556, -5.967e-07, 1.0, 1.382e-07, 5.967e-07, 0.9808, -0.1951, 5.967e-07, 0.9808, -0.1951, 5.967e-07, 1.0, 1.382e-07, 5.967e-07, -0.9239, -0.3827, -6.564e-07, -0.9808, -0.1951, -5.967e-07, -0.9808, -0.1951, -5.967e-07, -0.9239, -0.3827, -6.564e-07, 0.9808, -0.1951, 5.967e-07, 0.9239, -0.3827, 6.564e-07, 0.9239, -0.3827, 6.564e-07, 0.9808, -0.1951, 5.967e-07, -0.9808, -0.1951, -5.967e-07, -1.0, 1.382e-07, -5.967e-07, -1.0, 1.382e-07, -5.967e-07, -0.9808, -0.1951, -5.967e-07, 0.9239, -0.3827, 6.564e-07, 0.8315, -0.5556, 5.967e-07, 0.8315, -0.5556, 5.967e-07, 0.9239, -0.3827, 6.564e-07, -1.0, 1.382e-07, -5.967e-07, -0.9808, 0.1951, -5.371e-07, -0.9808, 0.1951, -5.371e-07, -1.0, 1.382e-07, -5.967e-07, 0.8315, -0.5556, 5.967e-07, 0.7071, -0.7071, 4.774e-07, 0.7071, -0.7071, 4.774e-07, 0.8315, -0.5556, 5.967e-07, -0.9808, 0.1951, -5.371e-07, -0.9239, 0.3827, -5.967e-07, -0.9239, 0.3827, -5.967e-07, -0.9808, 0.1951, -5.371e-07, 0.7071, -0.7071, 4.774e-07, 0.5556, -0.8315, 2.387e-07, 0.5556, -0.8315, 2.387e-07, 0.7071, -0.7071, 4.774e-07, -0.9239, 0.3827, -5.967e-07, -0.8315, 0.5556, -5.967e-07, -0.8315, 0.5556, -5.967e-07, -0.9239, 0.3827, -5.967e-07, 0.5556, -0.8315, 2.387e-07, 0.3827, -0.9239, 0.0, 0.3827, -0.9239, 0.0, 0.5556, -0.8315, 2.387e-07, -1.763e-07, 1.0, 0.0, 0.1951, 0.9808, 0.0, 0.1951, 0.9808, 0.0, -1.001e-07, 1.0, 0.0, -0.8315, 0.5556, -5.967e-07, -0.7071, 0.7071, -4.774e-07, -0.7071, 0.7071, -4.774e-07, -0.8315, 0.5556, -5.967e-07, 0.3827, -0.9239, 0.0, 0.1951, -0.9808, 2.387e-07, 0.1951, -0.9808, 2.387e-07, 0.3827, -0.9239, 0.0, 0.1951, 0.9808, 0.0, 0.3827, 0.9239, 2.387e-07, 0.3827, 0.9239, 2.387e-07, 0.1951, 0.9808, 0.0, -0.7071, 0.7071, -4.774e-07, -0.5556, 0.8315, -4.774e-07, -0.5556, 0.8315, -4.774e-07, -0.7071, 0.7071, -4.774e-07, 0.1951, -0.9808, 2.387e-07, -1.763e-07, -1.0, -8.727e-13, -1.001e-07, -1.0, -5.091e-13, 0.1951, -0.9808, 2.387e-07, 0.3827, 0.9239, 2.387e-07, 0.5556, 0.8315, 4.774e-07, 0.5556, 0.8315, 4.774e-07, 0.3827, 0.9239, 2.387e-07, -0.5556, 0.8315, -4.774e-07, -0.3827, 0.9239, -2.387e-07, -0.3827, 0.9239, -2.387e-07, -0.5556, 0.8315, -4.774e-07, -1.763e-07, -1.0, -8.727e-13, -0.1951, -0.9808, -2.387e-07, -0.1951, -0.9808, -2.387e-07, -1.001e-07, -1.0, -5.091e-13, 0.5556, 0.8315, 4.774e-07, 0.7071, 0.7071, 4.774e-07, 0.7071, 0.7071, 4.774e-07, 0.5556, 0.8315, 4.774e-07, -0.3827, 0.9239, -2.387e-07, -0.1951, 0.9808, 0.0, -0.1951, 0.9808, 0.0, -0.3827, 0.9239, -2.387e-07, -0.1951, -0.9808, -2.387e-07, -0.3827, -0.9239, 0.0, -0.3827, -0.9239, 0.0, -0.1951, -0.9808, -2.387e-07, 0.0, 0.0, 1.0, 0.0, 0.0, 1.0, 0.0, 0.0, 1.0, 0.0, 0.0, 1.0, 0.0, 0.0, 1.0, 0.0, 0.0, 1.0, 0.0, 0.0, 1.0, 0.0, 0.0, 1.0, 1.873e-08, 0.0, 1.0, 1.873e-08, 0.0, 1.0, 1.873e-08, 0.0, 1.0, 1.873e-08, 0.0, 1.0, -5.109e-09, 0.0, 1.0, -5.109e-09, 0.0, 1.0, -5.109e-09, 0.0, 1.0, -5.109e-09, 0.0, 1.0, 0.0, -1.0, -3.421e-07, 0.0, -1.0, -3.421e-07, 0.0, -1.0, -3.421e-07, 0.0, -1.0, -3.421e-07, -1.0, 0.0, 0.0, -1.0, 0.0, 0.0, -1.0, 0.0, 0.0, -1.0, 0.0, 0.0, 8.515e-08, 1.0, 0.0, 8.515e-08, 1.0, 0.0, 8.515e-08, 1.0, 0.0, 8.515e-08, 1.0, 0.0, 1.0, -5.322e-08, 0.0, 1.0, -5.322e-08, 0.0, 1.0, -5.322e-08, 0.0, 1.0, -5.322e-08, 0.0, -1.0, 2.129e-07, 0.0, -1.0, 2.129e-07, 0.0, -1.0, 2.129e-07, 0.0, -1.0, 2.129e-07, 0.0, 0.0, 1.0, 0.0, 0.0, 1.0, 0.0, 0.0, 1.0, 0.0, 0.0, 1.0, 0.0, -1.0, 2.661e-08, -5.322e-08, -1.0, 2.661e-08, -5.322e-08, -1.0, 2.661e-08, -5.322e-08, -1.0, 2.661e-08, -5.322e-08, 1.0, -1.064e-07, 0.0, 1.0, -1.064e-07, 0.0, 1.0, -1.064e-07, 0.0, 1.0, -1.064e-07, 0.0, 0.0, -1.0, 0.0, 0.0, -1.0, 0.0, 0.0, -1.0, 0.0, 0.0, -1.0, 0.0, -1.0, 0.0, 0.0, -1.0, 0.0, 0.0, -1.0, 0.0, 0.0, -1.0, 0.0, 0.0, 0.0, 0.0, -1.0, 0.0, 0.0, -1.0, 0.0, 0.0, -1.0, 0.0, 0.0, -1.0, 0.0, 1.0, 0.0, 0.0, 1.0, 0.0, 0.0, 1.0, 0.0, 0.0, 1.0, 0.0, 1.0, 0.0, 0.0, 1.0, 0.0, 0.0, 1.0, 0.0, 0.0, 1.0, 0.0, 0.0, 8.515e-08, 1.0, 0.0, 8.515e-08, 1.0, 0.0, 8.515e-08, 1.0, 0.0, 8.515e-08, 1.0, 0.0, 4.257e-08, 1.0, -3.801e-08, 4.257e-08, 1.0, -3.801e-08, 4.257e-08, 1.0, -3.801e-08, 4.257e-08, 1.0, -3.801e-08, 1.0, -5.322e-08, 5.322e-08, 1.0, -5.322e-08, 5.322e-08, 1.0, -5.322e-08, 5.322e-08, 1.0, -5.322e-08, 5.322e-08, -4.257e-08, -1.0, 0.0, -4.257e-08, -1.0, 0.0, -4.257e-08, -1.0, 0.0, -4.257e-08, -1.0, 0.0, 1.0, -1.064e-07, 0.0, 1.0, -1.064e-07, 0.0, 1.0, -1.064e-07, 0.0, 1.0, -1.064e-07, 0.0, -6.386e-08, -1.0, 0.0, -6.386e-08, -1.0, 0.0, -6.386e-08, -1.0, 0.0, -6.386e-08, -1.0, 0.0, -1.0, 7.983e-08, 0.0, -1.0, 7.983e-08, 0.0, -1.0, 7.983e-08, 0.0, -1.0, 7.983e-08, 0.0, 4.06e-14, 0.0, -1.0, 4.06e-14, 0.0, -1.0, 4.06e-14, 0.0, -1.0, 4.06e-14, 0.0, -1.0, 0.0, 1.0, 0.0, 0.0, 1.0, 0.0, 0.0, 1.0, 0.0, 0.0, 1.0, 0.0, 1.0, 0.0, 0.0, 1.0, 0.0, 0.0, 1.0, 0.0, 0.0, 1.0, 0.0, 0.0, 0.0, -1.0, 0.0, 0.0, -1.0, 0.0, 0.0, -1.0, 0.0, 0.0, -1.0, 0.0, -1.0, 5.322e-08, 0.0, -1.0, 5.322e-08, 0.0, -1.0, 5.322e-08, 0.0, -1.0, 5.322e-08, 0.0, 0.0, 0.0, -1.0, 0.0, 0.0, -1.0, 0.0, 0.0, -1.0, 0.0, 0.0, -1.0, 0.0, -1.0, 0.0, 0.0, -1.0, 0.0, 0.0, -1.0, 0.0, 0.0, -1.0, 0.0, -1.0, 0.0, 0.0, -1.0, 0.0, 0.0, -1.0, 0.0, 0.0, -1.0, 0.0, 0.0, 0.0, 1.0, 0.0, 0.0, 1.0, 0.0, 0.0, 1.0, 0.0, 0.0, 1.0, 0.0, 1.0, -3.696e-08, 0.0, 1.0, -3.696e-08, 0.0, 1.0, -3.696e-08, 0.0, 1.0, -3.696e-08, 0.0, -1.0, 5.322e-08, 0.0, -1.0, 5.322e-08, 0.0, -1.0, 5.322e-08, 0.0, -1.0, 5.322e-08, 0.0, 0.0, 0.0, 1.0, 0.0, 0.0, 1.0, 0.0, 0.0, 1.0, 0.0, 0.0, 1.0, 4.257e-08, 1.0, 0.0, 4.257e-08, 1.0, 0.0, 4.257e-08, 1.0, 0.0, 4.257e-08, 1.0, 0.0, -8.12e-14, 0.0, -1.0, -8.12e-14, 0.0, -1.0, -8.12e-14, 0.0, -1.0, -8.12e-14, 0.0, -1.0, 0.0, 0.0, 1.0, 0.0, 0.0, 1.0, 0.0, 0.0, 1.0, 0.0, 0.0, 1.0, 0.0, 0.0, 1.0, 1.0, -1.064e-07, 1.064e-07, 1.0, -1.064e-07, 1.064e-07, 1.0, -1.064e-07, 1.064e-07, 1.0, -1.064e-07, 1.064e-07, 3.747e-08, 0.0, 1.0, 3.747e-08, 0.0, 1.0, 3.747e-08, 0.0, 1.0, 3.747e-08, 0.0, 1.0, -8.515e-08, -1.0, 0.0, -8.515e-08, -1.0, 0.0, -8.515e-08, -1.0, 0.0, -8.515e-08, -1.0, 0.0, 0.0, 0.0, -1.0, 0.0, 0.0, -1.0, 0.0, 0.0, -1.0, 0.0, 0.0, -1.0, -8.12e-14, 0.0, -1.0, -8.12e-14, 0.0, -1.0, -8.12e-14, 0.0, -1.0, -8.12e-14, 0.0, -1.0, -8.515e-08, -1.0, -3.041e-07, -8.515e-08, -1.0, -3.041e-07, -8.515e-08, -1.0, -3.041e-07, -8.515e-08, -1.0, -3.041e-07, 0.0, 0.0, 1.0, 0.0, 0.0, 1.0, 0.0, 0.0, 1.0, 0.0, 0.0, 1.0, -8.12e-14, 0.0, -1.0, -8.12e-14, 0.0, -1.0, -8.12e-14, 0.0, -1.0, -8.12e-14, 0.0, -1.0, 0.6823, 0.7311, 0.0, 0.6823, 0.7311, 0.0, 0.6823, 0.7311, 0.0, 0.6823, 0.7311, 0.0, 0.0, 0.0, -1.0, 0.0, 0.0, -1.0, 0.0, 0.0, -1.0, 0.0, 0.0, -1.0, 0.0, 0.0, -1.0])] * 3)])

# ---- objects
ob_xson_8_1x1_95mm_p0_5mm = bpy.data.objects.new('XSON-8_1x1.95mm_P0.5mm', me_shape_9_indexedfaceset_013)

# ---- transforms, parenting, visibility, modifiers, constraints
ob_xson_8_1x1_95mm_p0_5mm.location = (0.0, 0.0, 0.0)
_m = ob_xson_8_1x1_95mm_p0_5mm.modifiers.new('Bevel', 'BEVEL')
_m.width = 0.003
_m.width_pct = 0.003
_m.segments = 3

# ---- collection membership
col_xson_8_1x1_95mm_p0_5mm.objects.link(ob_xson_8_1x1_95mm_p0_5mm)

# ---- scene / render settings (as saved in the file)
scene.frame_start = 1; scene.frame_end = 250; scene.frame_set(1)
scene.render.engine = 'CYCLES'
scene.cycles.shading_system = True
scene.cycles.sampling_pattern = 'TABULATED_SOBOL'
scene.cycles.use_light_tree = False
scene.eevee.ray_tracing_options.trace_max_roughness = 0.0
scene.view_settings.view_transform = 'Filmic'
bpy.context.view_layer.update()

# ---- added for rendering (the .blend has no active camera and no usable light): camera, sun
cam_auto = bpy.data.cameras.new('AutoCamera')
cam_auto.lens = 50.0
cam_auto.sensor_width = 36.0
cam_auto.clip_end = 1000.0
ob_auto_camera = bpy.data.objects.new('AutoCamera', cam_auto)
scene.collection.objects.link(ob_auto_camera)
ob_auto_camera.location = (2.10567, -2.56281, 1.94604)
ob_auto_camera.rotation_euler = (1.09748, -7.21219e-08, 0.694738)
scene.camera = ob_auto_camera
light_auto_sun = bpy.data.lights.new('AutoSun', 'SUN')
light_auto_sun.energy = 3.0
light_auto_sun.angle = 0.0523599
ob_auto_sun = bpy.data.objects.new('AutoSun', light_auto_sun)
scene.collection.objects.link(ob_auto_sun)
ob_auto_sun.rotation_euler = (0.872665, 0.174533, 0.523599)
bpy.context.view_layer.update()
